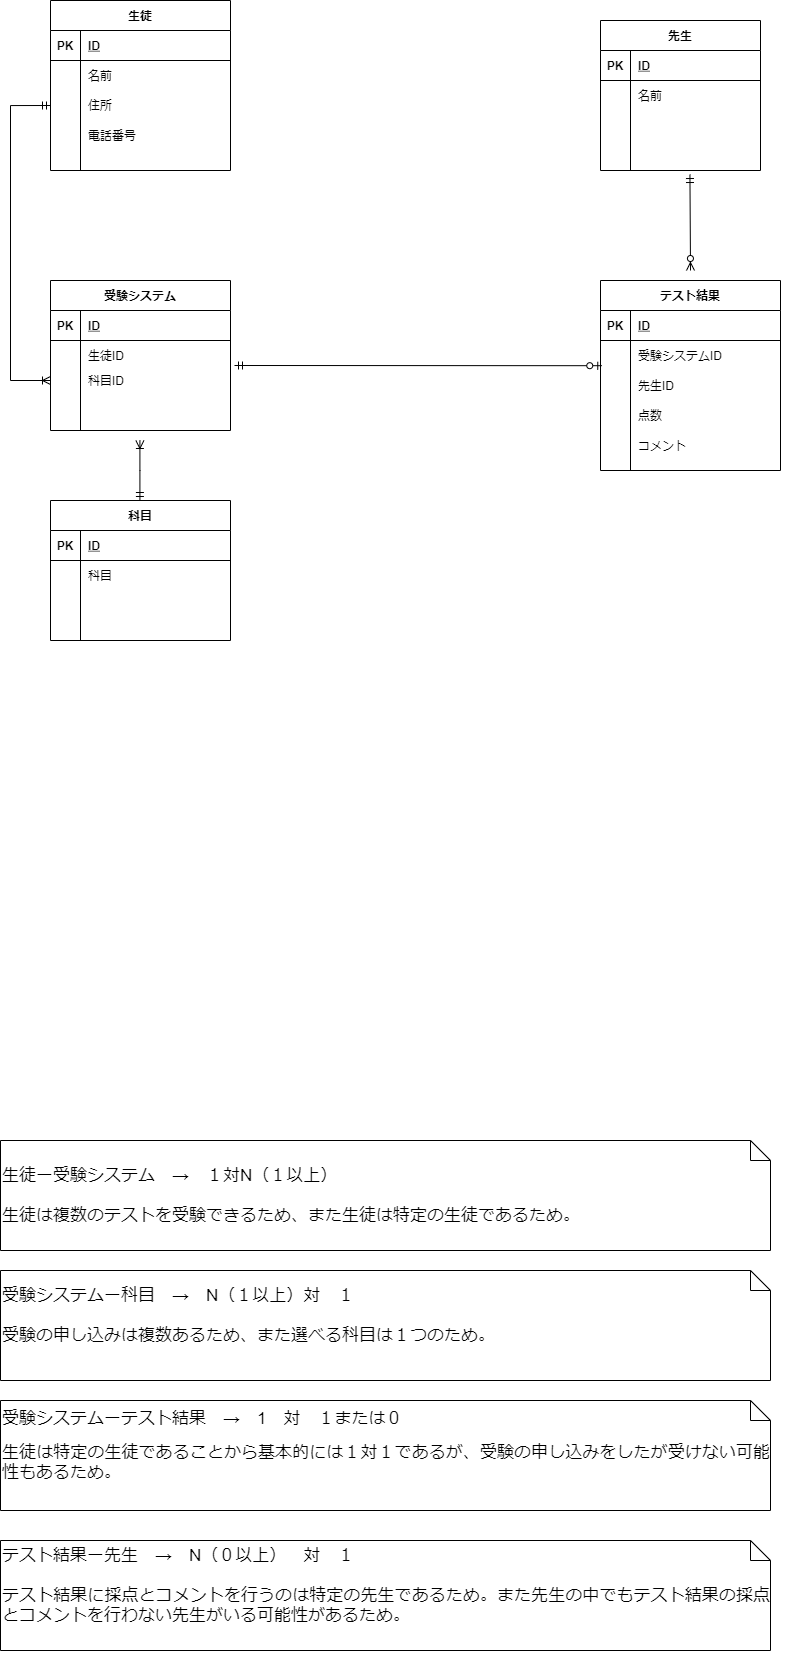

The diagram above was exported from draw.io. Its source (the exported page's mxGraphModel, read from the mxfile embedded in the PNG):
<mxGraphModel dx="1034" dy="726" grid="1" gridSize="10" guides="1" tooltips="1" connect="1" arrows="1" fold="1" page="1" pageScale="1" pageWidth="827" pageHeight="1169" math="0" shadow="0">
  <root>
    <mxCell id="0" />
    <mxCell id="1" parent="0" />
    <mxCell id="2" value="生徒" style="shape=table;startSize=30;container=1;collapsible=1;childLayout=tableLayout;fixedRows=1;rowLines=0;fontStyle=1;align=center;resizeLast=1;" vertex="1" parent="1">
      <mxGeometry x="60" y="40" width="180" height="170" as="geometry" />
    </mxCell>
    <mxCell id="3" value="" style="shape=partialRectangle;collapsible=0;dropTarget=0;pointerEvents=0;fillColor=none;top=0;left=0;bottom=1;right=0;points=[[0,0.5],[1,0.5]];portConstraint=eastwest;" vertex="1" parent="2">
      <mxGeometry y="30" width="180" height="30" as="geometry" />
    </mxCell>
    <mxCell id="4" value="PK" style="shape=partialRectangle;connectable=0;fillColor=none;top=0;left=0;bottom=0;right=0;fontStyle=1;overflow=hidden;" vertex="1" parent="3">
      <mxGeometry width="30" height="30" as="geometry" />
    </mxCell>
    <mxCell id="5" value="ID" style="shape=partialRectangle;connectable=0;fillColor=none;top=0;left=0;bottom=0;right=0;align=left;spacingLeft=6;fontStyle=5;overflow=hidden;" vertex="1" parent="3">
      <mxGeometry x="30" width="150" height="30" as="geometry" />
    </mxCell>
    <mxCell id="6" value="" style="shape=partialRectangle;collapsible=0;dropTarget=0;pointerEvents=0;fillColor=none;top=0;left=0;bottom=0;right=0;points=[[0,0.5],[1,0.5]];portConstraint=eastwest;" vertex="1" parent="2">
      <mxGeometry y="60" width="180" height="30" as="geometry" />
    </mxCell>
    <mxCell id="7" value="" style="shape=partialRectangle;connectable=0;fillColor=none;top=0;left=0;bottom=0;right=0;editable=1;overflow=hidden;" vertex="1" parent="6">
      <mxGeometry width="30" height="30" as="geometry" />
    </mxCell>
    <mxCell id="8" value="名前" style="shape=partialRectangle;connectable=0;fillColor=none;top=0;left=0;bottom=0;right=0;align=left;spacingLeft=6;overflow=hidden;" vertex="1" parent="6">
      <mxGeometry x="30" width="150" height="30" as="geometry" />
    </mxCell>
    <mxCell id="9" value="" style="shape=partialRectangle;collapsible=0;dropTarget=0;pointerEvents=0;fillColor=none;top=0;left=0;bottom=0;right=0;points=[[0,0.5],[1,0.5]];portConstraint=eastwest;" vertex="1" parent="2">
      <mxGeometry y="90" width="180" height="30" as="geometry" />
    </mxCell>
    <mxCell id="10" value="" style="shape=partialRectangle;connectable=0;fillColor=none;top=0;left=0;bottom=0;right=0;editable=1;overflow=hidden;" vertex="1" parent="9">
      <mxGeometry width="30" height="30" as="geometry" />
    </mxCell>
    <mxCell id="11" value="住所" style="shape=partialRectangle;connectable=0;fillColor=none;top=0;left=0;bottom=0;right=0;align=left;spacingLeft=6;overflow=hidden;" vertex="1" parent="9">
      <mxGeometry x="30" width="150" height="30" as="geometry" />
    </mxCell>
    <mxCell id="12" value="" style="shape=partialRectangle;collapsible=0;dropTarget=0;pointerEvents=0;fillColor=none;top=0;left=0;bottom=0;right=0;points=[[0,0.5],[1,0.5]];portConstraint=eastwest;" vertex="1" parent="2">
      <mxGeometry y="120" width="180" height="30" as="geometry" />
    </mxCell>
    <mxCell id="13" value="" style="shape=partialRectangle;connectable=0;fillColor=none;top=0;left=0;bottom=0;right=0;editable=1;overflow=hidden;" vertex="1" parent="12">
      <mxGeometry width="30" height="30" as="geometry" />
    </mxCell>
    <mxCell id="14" value="電話番号" style="shape=partialRectangle;connectable=0;fillColor=none;top=0;left=0;bottom=0;right=0;align=left;spacingLeft=6;overflow=hidden;" vertex="1" parent="12">
      <mxGeometry x="30" width="150" height="30" as="geometry" />
    </mxCell>
    <mxCell id="152" style="rounded=0;orthogonalLoop=1;jettySize=auto;html=1;entryX=0.007;entryY=0.84;entryDx=0;entryDy=0;entryPerimeter=0;startArrow=ERmandOne;startFill=0;endArrow=ERzeroToOne;endFill=1;" edge="1" parent="1" target="135">
      <mxGeometry relative="1" as="geometry">
        <mxPoint x="244" y="405" as="sourcePoint" />
      </mxGeometry>
    </mxCell>
    <mxCell id="15" value="受験システム" style="shape=table;startSize=30;container=1;collapsible=1;childLayout=tableLayout;fixedRows=1;rowLines=0;fontStyle=1;align=center;resizeLast=1;" vertex="1" parent="1">
      <mxGeometry x="60" y="320" width="180" height="150" as="geometry" />
    </mxCell>
    <mxCell id="16" value="" style="shape=partialRectangle;collapsible=0;dropTarget=0;pointerEvents=0;fillColor=none;top=0;left=0;bottom=1;right=0;points=[[0,0.5],[1,0.5]];portConstraint=eastwest;" vertex="1" parent="15">
      <mxGeometry y="30" width="180" height="30" as="geometry" />
    </mxCell>
    <mxCell id="17" value="PK" style="shape=partialRectangle;connectable=0;fillColor=none;top=0;left=0;bottom=0;right=0;fontStyle=1;overflow=hidden;" vertex="1" parent="16">
      <mxGeometry width="30" height="30" as="geometry" />
    </mxCell>
    <mxCell id="18" value="ID" style="shape=partialRectangle;connectable=0;fillColor=none;top=0;left=0;bottom=0;right=0;align=left;spacingLeft=6;fontStyle=5;overflow=hidden;" vertex="1" parent="16">
      <mxGeometry x="30" width="150" height="30" as="geometry" />
    </mxCell>
    <mxCell id="19" value="" style="shape=partialRectangle;collapsible=0;dropTarget=0;pointerEvents=0;fillColor=none;top=0;left=0;bottom=0;right=0;points=[[0,0.5],[1,0.5]];portConstraint=eastwest;" vertex="1" parent="15">
      <mxGeometry y="60" width="180" height="30" as="geometry" />
    </mxCell>
    <mxCell id="20" value="" style="shape=partialRectangle;connectable=0;fillColor=none;top=0;left=0;bottom=0;right=0;editable=1;overflow=hidden;" vertex="1" parent="19">
      <mxGeometry width="30" height="30" as="geometry" />
    </mxCell>
    <mxCell id="21" value="生徒ID" style="shape=partialRectangle;connectable=0;fillColor=none;top=0;left=0;bottom=0;right=0;align=left;spacingLeft=6;overflow=hidden;" vertex="1" parent="19">
      <mxGeometry x="30" width="150" height="30" as="geometry" />
    </mxCell>
    <mxCell id="22" value="" style="shape=partialRectangle;collapsible=0;dropTarget=0;pointerEvents=0;fillColor=none;top=0;left=0;bottom=0;right=0;points=[[0,0.5],[1,0.5]];portConstraint=eastwest;" vertex="1" parent="15">
      <mxGeometry y="90" width="180" height="20" as="geometry" />
    </mxCell>
    <mxCell id="23" value="" style="shape=partialRectangle;connectable=0;fillColor=none;top=0;left=0;bottom=0;right=0;editable=1;overflow=hidden;" vertex="1" parent="22">
      <mxGeometry width="30" height="20" as="geometry" />
    </mxCell>
    <mxCell id="24" value="科目ID" style="shape=partialRectangle;connectable=0;fillColor=none;top=0;left=0;bottom=0;right=0;align=left;spacingLeft=6;overflow=hidden;" vertex="1" parent="22">
      <mxGeometry x="30" width="150" height="20" as="geometry" />
    </mxCell>
    <mxCell id="25" value="" style="shape=partialRectangle;collapsible=0;dropTarget=0;pointerEvents=0;fillColor=none;top=0;left=0;bottom=0;right=0;points=[[0,0.5],[1,0.5]];portConstraint=eastwest;" vertex="1" parent="15">
      <mxGeometry y="110" width="180" height="30" as="geometry" />
    </mxCell>
    <mxCell id="26" value="" style="shape=partialRectangle;connectable=0;fillColor=none;top=0;left=0;bottom=0;right=0;editable=1;overflow=hidden;" vertex="1" parent="25">
      <mxGeometry width="30" height="30" as="geometry" />
    </mxCell>
    <mxCell id="27" value="" style="shape=partialRectangle;connectable=0;fillColor=none;top=0;left=0;bottom=0;right=0;align=left;spacingLeft=6;overflow=hidden;" vertex="1" parent="25">
      <mxGeometry x="30" width="150" height="30" as="geometry" />
    </mxCell>
    <mxCell id="41" value="科目" style="shape=table;startSize=30;container=1;collapsible=1;childLayout=tableLayout;fixedRows=1;rowLines=0;fontStyle=1;align=center;resizeLast=1;" vertex="1" parent="1">
      <mxGeometry x="60" y="540" width="180" height="140" as="geometry" />
    </mxCell>
    <mxCell id="42" value="" style="shape=partialRectangle;collapsible=0;dropTarget=0;pointerEvents=0;fillColor=none;top=0;left=0;bottom=1;right=0;points=[[0,0.5],[1,0.5]];portConstraint=eastwest;" vertex="1" parent="41">
      <mxGeometry y="30" width="180" height="30" as="geometry" />
    </mxCell>
    <mxCell id="43" value="PK" style="shape=partialRectangle;connectable=0;fillColor=none;top=0;left=0;bottom=0;right=0;fontStyle=1;overflow=hidden;" vertex="1" parent="42">
      <mxGeometry width="30" height="30" as="geometry" />
    </mxCell>
    <mxCell id="44" value="ID" style="shape=partialRectangle;connectable=0;fillColor=none;top=0;left=0;bottom=0;right=0;align=left;spacingLeft=6;fontStyle=5;overflow=hidden;" vertex="1" parent="42">
      <mxGeometry x="30" width="150" height="30" as="geometry" />
    </mxCell>
    <mxCell id="45" value="" style="shape=partialRectangle;collapsible=0;dropTarget=0;pointerEvents=0;fillColor=none;top=0;left=0;bottom=0;right=0;points=[[0,0.5],[1,0.5]];portConstraint=eastwest;" vertex="1" parent="41">
      <mxGeometry y="60" width="180" height="30" as="geometry" />
    </mxCell>
    <mxCell id="46" value="" style="shape=partialRectangle;connectable=0;fillColor=none;top=0;left=0;bottom=0;right=0;editable=1;overflow=hidden;" vertex="1" parent="45">
      <mxGeometry width="30" height="30" as="geometry" />
    </mxCell>
    <mxCell id="47" value="科目" style="shape=partialRectangle;connectable=0;fillColor=none;top=0;left=0;bottom=0;right=0;align=left;spacingLeft=6;overflow=hidden;" vertex="1" parent="45">
      <mxGeometry x="30" width="150" height="30" as="geometry" />
    </mxCell>
    <mxCell id="48" value="" style="shape=partialRectangle;collapsible=0;dropTarget=0;pointerEvents=0;fillColor=none;top=0;left=0;bottom=0;right=0;points=[[0,0.5],[1,0.5]];portConstraint=eastwest;" vertex="1" parent="41">
      <mxGeometry y="90" width="180" height="30" as="geometry" />
    </mxCell>
    <mxCell id="49" value="" style="shape=partialRectangle;connectable=0;fillColor=none;top=0;left=0;bottom=0;right=0;editable=1;overflow=hidden;" vertex="1" parent="48">
      <mxGeometry width="30" height="30" as="geometry" />
    </mxCell>
    <mxCell id="50" value="" style="shape=partialRectangle;connectable=0;fillColor=none;top=0;left=0;bottom=0;right=0;align=left;spacingLeft=6;overflow=hidden;" vertex="1" parent="48">
      <mxGeometry x="30" width="150" height="30" as="geometry" />
    </mxCell>
    <mxCell id="51" value="" style="shape=partialRectangle;collapsible=0;dropTarget=0;pointerEvents=0;fillColor=none;top=0;left=0;bottom=0;right=0;points=[[0,0.5],[1,0.5]];portConstraint=eastwest;" vertex="1" parent="41">
      <mxGeometry y="120" width="180" height="20" as="geometry" />
    </mxCell>
    <mxCell id="52" value="" style="shape=partialRectangle;connectable=0;fillColor=none;top=0;left=0;bottom=0;right=0;editable=1;overflow=hidden;" vertex="1" parent="51">
      <mxGeometry width="30" height="20" as="geometry" />
    </mxCell>
    <mxCell id="53" value="" style="shape=partialRectangle;connectable=0;fillColor=none;top=0;left=0;bottom=0;right=0;align=left;spacingLeft=6;overflow=hidden;" vertex="1" parent="51">
      <mxGeometry x="30" width="150" height="20" as="geometry" />
    </mxCell>
    <mxCell id="54" value="先生" style="shape=table;startSize=30;container=1;collapsible=1;childLayout=tableLayout;fixedRows=1;rowLines=0;fontStyle=1;align=center;resizeLast=1;" vertex="1" parent="1">
      <mxGeometry x="610" y="60" width="160" height="150" as="geometry" />
    </mxCell>
    <mxCell id="55" value="" style="shape=partialRectangle;collapsible=0;dropTarget=0;pointerEvents=0;fillColor=none;top=0;left=0;bottom=1;right=0;points=[[0,0.5],[1,0.5]];portConstraint=eastwest;" vertex="1" parent="54">
      <mxGeometry y="30" width="160" height="30" as="geometry" />
    </mxCell>
    <mxCell id="56" value="PK" style="shape=partialRectangle;connectable=0;fillColor=none;top=0;left=0;bottom=0;right=0;fontStyle=1;overflow=hidden;" vertex="1" parent="55">
      <mxGeometry width="30" height="30" as="geometry" />
    </mxCell>
    <mxCell id="57" value="ID" style="shape=partialRectangle;connectable=0;fillColor=none;top=0;left=0;bottom=0;right=0;align=left;spacingLeft=6;fontStyle=5;overflow=hidden;" vertex="1" parent="55">
      <mxGeometry x="30" width="130" height="30" as="geometry" />
    </mxCell>
    <mxCell id="58" value="" style="shape=partialRectangle;collapsible=0;dropTarget=0;pointerEvents=0;fillColor=none;top=0;left=0;bottom=0;right=0;points=[[0,0.5],[1,0.5]];portConstraint=eastwest;" vertex="1" parent="54">
      <mxGeometry y="60" width="160" height="30" as="geometry" />
    </mxCell>
    <mxCell id="59" value="" style="shape=partialRectangle;connectable=0;fillColor=none;top=0;left=0;bottom=0;right=0;editable=1;overflow=hidden;" vertex="1" parent="58">
      <mxGeometry width="30" height="30" as="geometry" />
    </mxCell>
    <mxCell id="60" value="名前" style="shape=partialRectangle;connectable=0;fillColor=none;top=0;left=0;bottom=0;right=0;align=left;spacingLeft=6;overflow=hidden;" vertex="1" parent="58">
      <mxGeometry x="30" width="130" height="30" as="geometry" />
    </mxCell>
    <mxCell id="61" value="" style="shape=partialRectangle;collapsible=0;dropTarget=0;pointerEvents=0;fillColor=none;top=0;left=0;bottom=0;right=0;points=[[0,0.5],[1,0.5]];portConstraint=eastwest;" vertex="1" parent="54">
      <mxGeometry y="90" width="160" height="30" as="geometry" />
    </mxCell>
    <mxCell id="62" value="" style="shape=partialRectangle;connectable=0;fillColor=none;top=0;left=0;bottom=0;right=0;editable=1;overflow=hidden;" vertex="1" parent="61">
      <mxGeometry width="30" height="30" as="geometry" />
    </mxCell>
    <mxCell id="63" value="" style="shape=partialRectangle;connectable=0;fillColor=none;top=0;left=0;bottom=0;right=0;align=left;spacingLeft=6;overflow=hidden;" vertex="1" parent="61">
      <mxGeometry x="30" width="130" height="30" as="geometry" />
    </mxCell>
    <mxCell id="64" value="" style="shape=partialRectangle;collapsible=0;dropTarget=0;pointerEvents=0;fillColor=none;top=0;left=0;bottom=0;right=0;points=[[0,0.5],[1,0.5]];portConstraint=eastwest;" vertex="1" parent="54">
      <mxGeometry y="120" width="160" height="30" as="geometry" />
    </mxCell>
    <mxCell id="65" value="" style="shape=partialRectangle;connectable=0;fillColor=none;top=0;left=0;bottom=0;right=0;editable=1;overflow=hidden;" vertex="1" parent="64">
      <mxGeometry width="30" height="30" as="geometry" />
    </mxCell>
    <mxCell id="66" value="" style="shape=partialRectangle;connectable=0;fillColor=none;top=0;left=0;bottom=0;right=0;align=left;spacingLeft=6;overflow=hidden;" vertex="1" parent="64">
      <mxGeometry x="30" width="130" height="30" as="geometry" />
    </mxCell>
    <mxCell id="67" value="" style="shape=partialRectangle;connectable=0;fillColor=none;top=0;left=0;bottom=0;right=0;align=left;spacingLeft=6;overflow=hidden;" vertex="1" parent="1">
      <mxGeometry x="70" y="180" width="150" height="30" as="geometry" />
    </mxCell>
    <mxCell id="68" value="" style="shape=partialRectangle;connectable=0;fillColor=none;top=0;left=0;bottom=0;right=0;align=left;spacingLeft=6;overflow=hidden;" vertex="1" parent="1">
      <mxGeometry x="70" y="210" width="150" height="30" as="geometry" />
    </mxCell>
    <mxCell id="126" style="edgeStyle=orthogonalEdgeStyle;rounded=0;orthogonalLoop=1;jettySize=auto;html=1;exitX=0;exitY=0.5;exitDx=0;exitDy=0;startArrow=ERmandOne;startFill=0;endArrow=ERoneToMany;endFill=0;" edge="1" parent="1" source="9">
      <mxGeometry relative="1" as="geometry">
        <mxPoint x="60" y="420" as="targetPoint" />
        <Array as="points">
          <mxPoint x="20" y="145" />
          <mxPoint x="20" y="420" />
          <mxPoint x="60" y="420" />
        </Array>
      </mxGeometry>
    </mxCell>
    <mxCell id="144" style="rounded=0;orthogonalLoop=1;jettySize=auto;html=1;startArrow=ERmandOne;startFill=0;endArrow=ERzeroToMany;endFill=1;exitX=0.559;exitY=1.134;exitDx=0;exitDy=0;exitPerimeter=0;" edge="1" parent="1" source="64">
      <mxGeometry relative="1" as="geometry">
        <mxPoint x="700" y="310" as="targetPoint" />
        <mxPoint x="780" y="190" as="sourcePoint" />
        <Array as="points" />
      </mxGeometry>
    </mxCell>
    <mxCell id="131" value="テスト結果" style="shape=table;startSize=30;container=1;collapsible=1;childLayout=tableLayout;fixedRows=1;rowLines=0;fontStyle=1;align=center;resizeLast=1;" vertex="1" parent="1">
      <mxGeometry x="610" y="320" width="180" height="190" as="geometry" />
    </mxCell>
    <mxCell id="132" value="" style="shape=partialRectangle;collapsible=0;dropTarget=0;pointerEvents=0;fillColor=none;top=0;left=0;bottom=1;right=0;points=[[0,0.5],[1,0.5]];portConstraint=eastwest;" vertex="1" parent="131">
      <mxGeometry y="30" width="180" height="30" as="geometry" />
    </mxCell>
    <mxCell id="133" value="PK" style="shape=partialRectangle;connectable=0;fillColor=none;top=0;left=0;bottom=0;right=0;fontStyle=1;overflow=hidden;" vertex="1" parent="132">
      <mxGeometry width="30" height="30" as="geometry" />
    </mxCell>
    <mxCell id="134" value="ID" style="shape=partialRectangle;connectable=0;fillColor=none;top=0;left=0;bottom=0;right=0;align=left;spacingLeft=6;fontStyle=5;overflow=hidden;" vertex="1" parent="132">
      <mxGeometry x="30" width="150" height="30" as="geometry" />
    </mxCell>
    <mxCell id="149" style="edgeStyle=none;rounded=0;orthogonalLoop=1;jettySize=auto;html=1;entryX=1;entryY=0;entryDx=0;entryDy=0;startArrow=ERoneToMany;startFill=0;endArrow=ERzeroToMany;endFill=1;" edge="1" parent="131" target="131">
      <mxGeometry relative="1" as="geometry">
        <mxPoint x="180" as="sourcePoint" />
      </mxGeometry>
    </mxCell>
    <mxCell id="135" value="" style="shape=partialRectangle;collapsible=0;dropTarget=0;pointerEvents=0;fillColor=none;top=0;left=0;bottom=0;right=0;points=[[0,0.5],[1,0.5]];portConstraint=eastwest;" vertex="1" parent="131">
      <mxGeometry y="60" width="180" height="30" as="geometry" />
    </mxCell>
    <mxCell id="136" value="" style="shape=partialRectangle;connectable=0;fillColor=none;top=0;left=0;bottom=0;right=0;editable=1;overflow=hidden;" vertex="1" parent="135">
      <mxGeometry width="30" height="30" as="geometry" />
    </mxCell>
    <mxCell id="137" value="受験システムID" style="shape=partialRectangle;connectable=0;fillColor=none;top=0;left=0;bottom=0;right=0;align=left;spacingLeft=6;overflow=hidden;" vertex="1" parent="135">
      <mxGeometry x="30" width="150" height="30" as="geometry" />
    </mxCell>
    <mxCell id="138" value="" style="shape=partialRectangle;collapsible=0;dropTarget=0;pointerEvents=0;fillColor=none;top=0;left=0;bottom=0;right=0;points=[[0,0.5],[1,0.5]];portConstraint=eastwest;" vertex="1" parent="131">
      <mxGeometry y="90" width="180" height="30" as="geometry" />
    </mxCell>
    <mxCell id="139" value="" style="shape=partialRectangle;connectable=0;fillColor=none;top=0;left=0;bottom=0;right=0;editable=1;overflow=hidden;" vertex="1" parent="138">
      <mxGeometry width="30" height="30" as="geometry" />
    </mxCell>
    <mxCell id="140" value="先生ID" style="shape=partialRectangle;connectable=0;fillColor=none;top=0;left=0;bottom=0;right=0;align=left;spacingLeft=6;overflow=hidden;" vertex="1" parent="138">
      <mxGeometry x="30" width="150" height="30" as="geometry" />
    </mxCell>
    <mxCell id="141" value="" style="shape=partialRectangle;collapsible=0;dropTarget=0;pointerEvents=0;fillColor=none;top=0;left=0;bottom=0;right=0;points=[[0,0.5],[1,0.5]];portConstraint=eastwest;" vertex="1" parent="131">
      <mxGeometry y="120" width="180" height="30" as="geometry" />
    </mxCell>
    <mxCell id="142" value="" style="shape=partialRectangle;connectable=0;fillColor=none;top=0;left=0;bottom=0;right=0;editable=1;overflow=hidden;" vertex="1" parent="141">
      <mxGeometry width="30" height="30" as="geometry" />
    </mxCell>
    <mxCell id="143" value="点数" style="shape=partialRectangle;connectable=0;fillColor=none;top=0;left=0;bottom=0;right=0;align=left;spacingLeft=6;overflow=hidden;" vertex="1" parent="141">
      <mxGeometry x="30" width="150" height="30" as="geometry" />
    </mxCell>
    <mxCell id="146" style="edgeStyle=none;rounded=0;orthogonalLoop=1;jettySize=auto;html=1;startArrow=ERoneToMany;startFill=0;endArrow=ERmandOne;endFill=0;" edge="1" parent="1">
      <mxGeometry relative="1" as="geometry">
        <mxPoint x="149.41" y="540" as="targetPoint" />
        <mxPoint x="149.41" y="480" as="sourcePoint" />
        <Array as="points">
          <mxPoint x="149.41" y="480" />
          <mxPoint x="149.41" y="510" />
        </Array>
      </mxGeometry>
    </mxCell>
    <mxCell id="153" value="&lt;div style=&quot;text-align: justify&quot;&gt;&lt;span style=&quot;font-size: 17px&quot;&gt;生徒ー受験システム　→　１対N（１以上）&lt;/span&gt;&lt;/div&gt;&lt;div style=&quot;text-align: justify&quot;&gt;&lt;span style=&quot;font-size: 17px&quot;&gt;&lt;br&gt;&lt;/span&gt;&lt;/div&gt;&lt;div style=&quot;text-align: justify&quot;&gt;&lt;span style=&quot;font-size: 17px&quot;&gt;生徒は複数のテストを受験できるため、また生徒は特定の生徒であるため。&lt;/span&gt;&lt;/div&gt;" style="shape=note;size=20;whiteSpace=wrap;html=1;align=left;" vertex="1" parent="1">
      <mxGeometry x="10" y="1180" width="770" height="110" as="geometry" />
    </mxCell>
    <mxCell id="154" value="&lt;div style=&quot;text-align: justify&quot;&gt;&lt;span style=&quot;font-size: 17px&quot;&gt;受験システムー科目　→　N（１以上）対　１&lt;/span&gt;&lt;/div&gt;&lt;div style=&quot;text-align: justify&quot;&gt;&lt;span style=&quot;font-size: 17px&quot;&gt;&lt;br&gt;&lt;/span&gt;&lt;/div&gt;&lt;div style=&quot;text-align: justify&quot;&gt;&lt;span style=&quot;font-size: 17px&quot;&gt;受験の申し込みは複数あるため、また選べる科目は１つのため。&lt;/span&gt;&lt;/div&gt;&lt;div style=&quot;text-align: justify&quot;&gt;&lt;span style=&quot;font-size: 17px&quot;&gt;&lt;br&gt;&lt;/span&gt;&lt;/div&gt;" style="shape=note;size=20;whiteSpace=wrap;html=1;align=left;" vertex="1" parent="1">
      <mxGeometry x="10" y="1310" width="770" height="110" as="geometry" />
    </mxCell>
    <mxCell id="155" value="&lt;div style=&quot;text-align: justify&quot;&gt;&lt;span style=&quot;font-size: 17px&quot;&gt;受験システムーテスト結果　→　1　対　１または０&lt;/span&gt;&lt;/div&gt;&lt;br&gt;&lt;div style=&quot;text-align: justify&quot;&gt;&lt;span style=&quot;font-size: 17px&quot;&gt;生徒は特定の生徒であることから基本的には１対１であるが、受験の申し込みをしたが受けない可能性もあるため。&lt;/span&gt;&lt;/div&gt;&lt;div style=&quot;text-align: justify&quot;&gt;&lt;span style=&quot;font-size: 17px&quot;&gt;&lt;br&gt;&lt;/span&gt;&lt;/div&gt;" style="shape=note;size=20;whiteSpace=wrap;html=1;align=left;" vertex="1" parent="1">
      <mxGeometry x="10" y="1440" width="770" height="110" as="geometry" />
    </mxCell>
    <mxCell id="156" value="&lt;div style=&quot;text-align: justify&quot;&gt;&lt;span style=&quot;font-size: 17px&quot;&gt;&lt;br&gt;&lt;/span&gt;&lt;/div&gt;&lt;div style=&quot;text-align: justify&quot;&gt;&lt;span style=&quot;font-size: 17px&quot;&gt;テスト結果ー先生　→　N（０以上）　対　１&lt;/span&gt;&lt;/div&gt;&lt;div style=&quot;text-align: justify&quot;&gt;&lt;span style=&quot;font-size: 17px&quot;&gt;&lt;br&gt;&lt;/span&gt;&lt;/div&gt;&lt;div style=&quot;text-align: justify&quot;&gt;&lt;span style=&quot;font-size: 17px&quot;&gt;テスト結果に採点とコメントを行うのは特定の先生であるため。また先生の中でもテスト結果の採点とコメントを行わない先生がいる可能性があるため。&lt;/span&gt;&lt;/div&gt;&lt;div style=&quot;text-align: justify&quot;&gt;&lt;span style=&quot;font-size: 17px&quot;&gt;&lt;br&gt;&lt;/span&gt;&lt;/div&gt;&lt;div style=&quot;text-align: justify&quot;&gt;&lt;span style=&quot;font-size: 17px&quot;&gt;&lt;br&gt;&lt;/span&gt;&lt;/div&gt;" style="shape=note;size=20;whiteSpace=wrap;html=1;align=left;" vertex="1" parent="1">
      <mxGeometry x="10" y="1580" width="770" height="110" as="geometry" />
    </mxCell>
    <mxCell id="157" value="コメント" style="shape=partialRectangle;connectable=0;fillColor=none;top=0;left=0;bottom=0;right=0;align=left;spacingLeft=6;overflow=hidden;" vertex="1" parent="1">
      <mxGeometry x="640" y="470" width="150" height="30" as="geometry" />
    </mxCell>
  </root>
</mxGraphModel>